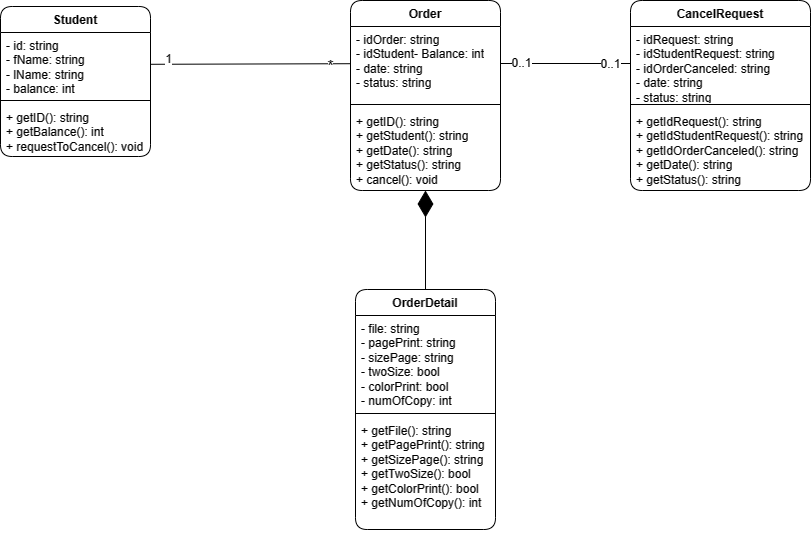

The diagram above was exported from draw.io. Its source (the exported page's mxGraphModel, read from the mxfile embedded in the PNG):
<mxGraphModel dx="1123" dy="656" grid="1" gridSize="10" guides="1" tooltips="1" connect="1" arrows="1" fold="1" page="1" pageScale="1" pageWidth="827" pageHeight="1169" math="0" shadow="0">
  <root>
    <mxCell id="0" />
    <mxCell id="1" parent="0" />
    <mxCell id="2" value="Student" style="swimlane;fontStyle=1;align=center;verticalAlign=top;childLayout=stackLayout;horizontal=1;startSize=26;horizontalStack=0;resizeParent=1;resizeParentMax=0;resizeLast=0;collapsible=1;marginBottom=0;whiteSpace=wrap;html=1;rounded=1;strokeColor=default;fontFamily=Helvetica;fontSize=12;fontColor=default;fillColor=default;" vertex="1" parent="1">
      <mxGeometry x="130" y="247" width="150" height="150" as="geometry" />
    </mxCell>
    <mxCell id="3" value="- id: string&lt;br&gt;- fName: string&lt;br&gt;- lName: string&lt;br&gt;- balance: int" style="text;strokeColor=none;fillColor=none;align=left;verticalAlign=top;spacingLeft=4;spacingRight=4;overflow=hidden;rotatable=0;points=[[0,0.5],[1,0.5]];portConstraint=eastwest;whiteSpace=wrap;html=1;fontSize=12;fontFamily=Helvetica;fontColor=default;" vertex="1" parent="2">
      <mxGeometry y="26" width="150" height="64" as="geometry" />
    </mxCell>
    <mxCell id="4" value="" style="line;strokeWidth=1;fillColor=none;align=left;verticalAlign=middle;spacingTop=-1;spacingLeft=3;spacingRight=3;rotatable=0;labelPosition=right;points=[];portConstraint=eastwest;strokeColor=inherit;rounded=1;fontFamily=Helvetica;fontSize=12;fontColor=default;html=1;" vertex="1" parent="2">
      <mxGeometry y="90" width="150" height="8" as="geometry" />
    </mxCell>
    <mxCell id="5" value="+ getID(): string&lt;br&gt;+ getBalance(): int&lt;br&gt;+ requestToCancel(): void" style="text;strokeColor=none;fillColor=none;align=left;verticalAlign=top;spacingLeft=4;spacingRight=4;overflow=hidden;rotatable=0;points=[[0,0.5],[1,0.5]];portConstraint=eastwest;whiteSpace=wrap;html=1;fontSize=12;fontFamily=Helvetica;fontColor=default;" vertex="1" parent="2">
      <mxGeometry y="98" width="150" height="52" as="geometry" />
    </mxCell>
    <mxCell id="6" value="Order" style="swimlane;fontStyle=1;align=center;verticalAlign=top;childLayout=stackLayout;horizontal=1;startSize=26;horizontalStack=0;resizeParent=1;resizeParentMax=0;resizeLast=0;collapsible=1;marginBottom=0;whiteSpace=wrap;html=1;rounded=1;strokeColor=default;fontFamily=Helvetica;fontSize=12;fontColor=default;fillColor=default;" vertex="1" parent="1">
      <mxGeometry x="480" y="241" width="150" height="190" as="geometry" />
    </mxCell>
    <mxCell id="7" value="- idOrder: string&lt;br&gt;- idStudent- Balance: int&lt;br&gt;- date: string&lt;br&gt;- status: string" style="text;strokeColor=none;fillColor=none;align=left;verticalAlign=top;spacingLeft=4;spacingRight=4;overflow=hidden;rotatable=0;points=[[0,0.5],[1,0.5]];portConstraint=eastwest;whiteSpace=wrap;html=1;fontSize=12;fontFamily=Helvetica;fontColor=default;" vertex="1" parent="6">
      <mxGeometry y="26" width="150" height="74" as="geometry" />
    </mxCell>
    <mxCell id="8" value="" style="line;strokeWidth=1;fillColor=none;align=left;verticalAlign=middle;spacingTop=-1;spacingLeft=3;spacingRight=3;rotatable=0;labelPosition=right;points=[];portConstraint=eastwest;strokeColor=inherit;rounded=1;fontFamily=Helvetica;fontSize=12;fontColor=default;html=1;" vertex="1" parent="6">
      <mxGeometry y="100" width="150" height="8" as="geometry" />
    </mxCell>
    <mxCell id="9" value="+ getID(): string&lt;br&gt;+ getStudent(): string&lt;br&gt;+ getDate(): string&lt;br&gt;+ getStatus(): string&lt;br&gt;+ cancel(): void" style="text;strokeColor=none;fillColor=none;align=left;verticalAlign=top;spacingLeft=4;spacingRight=4;overflow=hidden;rotatable=0;points=[[0,0.5],[1,0.5]];portConstraint=eastwest;whiteSpace=wrap;html=1;fontSize=12;fontFamily=Helvetica;fontColor=default;" vertex="1" parent="6">
      <mxGeometry y="108" width="150" height="82" as="geometry" />
    </mxCell>
    <mxCell id="10" value="OrderDetail" style="swimlane;fontStyle=1;align=center;verticalAlign=top;childLayout=stackLayout;horizontal=1;startSize=26;horizontalStack=0;resizeParent=1;resizeParentMax=0;resizeLast=0;collapsible=1;marginBottom=0;whiteSpace=wrap;html=1;rounded=1;strokeColor=default;fontFamily=Helvetica;fontSize=12;fontColor=default;fillColor=default;" vertex="1" parent="1">
      <mxGeometry x="485" y="530" width="140" height="240" as="geometry" />
    </mxCell>
    <mxCell id="11" value="- file: string&lt;br&gt;- pagePrint: string&lt;br&gt;- sizePage: string&lt;br&gt;- twoSize: bool&lt;br&gt;- colorPrint: bool&lt;br&gt;- numOfCopy: int" style="text;strokeColor=none;fillColor=none;align=left;verticalAlign=top;spacingLeft=4;spacingRight=4;overflow=hidden;rotatable=0;points=[[0,0.5],[1,0.5]];portConstraint=eastwest;whiteSpace=wrap;html=1;fontSize=12;fontFamily=Helvetica;fontColor=default;" vertex="1" parent="10">
      <mxGeometry y="26" width="140" height="94" as="geometry" />
    </mxCell>
    <mxCell id="12" value="" style="line;strokeWidth=1;fillColor=none;align=left;verticalAlign=middle;spacingTop=-1;spacingLeft=3;spacingRight=3;rotatable=0;labelPosition=right;points=[];portConstraint=eastwest;strokeColor=inherit;rounded=1;fontFamily=Helvetica;fontSize=12;fontColor=default;html=1;" vertex="1" parent="10">
      <mxGeometry y="120" width="140" height="8" as="geometry" />
    </mxCell>
    <mxCell id="13" value="+ getFile(): string&lt;br style=&quot;border-color: var(--border-color);&quot;&gt;+ getPagePrint(): string&lt;br style=&quot;border-color: var(--border-color);&quot;&gt;+ getSizePage(): string&lt;br style=&quot;border-color: var(--border-color);&quot;&gt;+ getTwoSize(): bool&lt;br style=&quot;border-color: var(--border-color);&quot;&gt;+ getColorPrint(): bool&lt;br style=&quot;border-color: var(--border-color);&quot;&gt;+ getNumOfCopy(): int" style="text;strokeColor=none;fillColor=none;align=left;verticalAlign=top;spacingLeft=4;spacingRight=4;overflow=hidden;rotatable=0;points=[[0,0.5],[1,0.5]];portConstraint=eastwest;whiteSpace=wrap;html=1;fontSize=12;fontFamily=Helvetica;fontColor=default;" vertex="1" parent="10">
      <mxGeometry y="128" width="140" height="112" as="geometry" />
    </mxCell>
    <mxCell id="14" value="CancelRequest" style="swimlane;fontStyle=1;align=center;verticalAlign=top;childLayout=stackLayout;horizontal=1;startSize=26;horizontalStack=0;resizeParent=1;resizeParentMax=0;resizeLast=0;collapsible=1;marginBottom=0;whiteSpace=wrap;html=1;rounded=1;strokeColor=default;fontFamily=Helvetica;fontSize=12;fontColor=default;fillColor=default;" vertex="1" parent="1">
      <mxGeometry x="760" y="241" width="180" height="190" as="geometry" />
    </mxCell>
    <mxCell id="15" value="- idRequest: string&lt;br&gt;- idStudentRequest: string&lt;br&gt;- idOrderCanceled: string&lt;br&gt;- date: string&lt;br&gt;- status: string" style="text;strokeColor=none;fillColor=none;align=left;verticalAlign=top;spacingLeft=4;spacingRight=4;overflow=hidden;rotatable=0;points=[[0,0.5],[1,0.5]];portConstraint=eastwest;whiteSpace=wrap;html=1;fontSize=12;fontFamily=Helvetica;fontColor=default;" vertex="1" parent="14">
      <mxGeometry y="26" width="180" height="74" as="geometry" />
    </mxCell>
    <mxCell id="16" value="" style="line;strokeWidth=1;fillColor=none;align=left;verticalAlign=middle;spacingTop=-1;spacingLeft=3;spacingRight=3;rotatable=0;labelPosition=right;points=[];portConstraint=eastwest;strokeColor=inherit;rounded=1;fontFamily=Helvetica;fontSize=12;fontColor=default;html=1;" vertex="1" parent="14">
      <mxGeometry y="100" width="180" height="8" as="geometry" />
    </mxCell>
    <mxCell id="17" value="+ getIdRequest(): string&lt;br style=&quot;border-color: var(--border-color);&quot;&gt;+ getIdStudentRequest(): string&lt;br style=&quot;border-color: var(--border-color);&quot;&gt;+ getIdOrderCanceled(): string&lt;br style=&quot;border-color: var(--border-color);&quot;&gt;+ getDate(): string&lt;br style=&quot;border-color: var(--border-color);&quot;&gt;+ getStatus(): string" style="text;strokeColor=none;fillColor=none;align=left;verticalAlign=top;spacingLeft=4;spacingRight=4;overflow=hidden;rotatable=0;points=[[0,0.5],[1,0.5]];portConstraint=eastwest;whiteSpace=wrap;html=1;fontSize=12;fontFamily=Helvetica;fontColor=default;" vertex="1" parent="14">
      <mxGeometry y="108" width="180" height="82" as="geometry" />
    </mxCell>
    <mxCell id="18" value="" style="endArrow=none;html=1;rounded=0;fontFamily=Helvetica;fontSize=12;fontColor=default;" edge="1" source="3" target="7" parent="1">
      <mxGeometry width="50" height="50" relative="1" as="geometry">
        <mxPoint x="300" y="350" as="sourcePoint" />
        <mxPoint x="350" y="300" as="targetPoint" />
      </mxGeometry>
    </mxCell>
    <mxCell id="19" value="&lt;font style=&quot;font-size: 15px;&quot;&gt;*&lt;/font&gt;" style="edgeLabel;html=1;align=center;verticalAlign=middle;resizable=0;points=[];fontSize=12;fontFamily=Helvetica;fontColor=default;" connectable="0" vertex="1" parent="18">
      <mxGeometry x="0.8577" y="2" relative="1" as="geometry">
        <mxPoint x="-6" y="3" as="offset" />
      </mxGeometry>
    </mxCell>
    <mxCell id="20" value="1" style="edgeLabel;html=1;align=center;verticalAlign=middle;resizable=0;points=[];fontSize=12;fontFamily=Helvetica;fontColor=default;" connectable="0" vertex="1" parent="18">
      <mxGeometry x="-0.8255" y="-1" relative="1" as="geometry">
        <mxPoint y="-6" as="offset" />
      </mxGeometry>
    </mxCell>
    <mxCell id="21" value="" style="endArrow=diamondThin;endFill=1;endSize=24;html=1;rounded=0;fontFamily=Helvetica;fontSize=12;fontColor=default;" edge="1" source="10" target="9" parent="1">
      <mxGeometry width="160" relative="1" as="geometry">
        <mxPoint x="550" y="540" as="sourcePoint" />
        <mxPoint x="710" y="540" as="targetPoint" />
      </mxGeometry>
    </mxCell>
    <mxCell id="22" value="" style="endArrow=none;html=1;rounded=0;fontFamily=Helvetica;fontSize=12;fontColor=default;" edge="1" source="7" target="15" parent="1">
      <mxGeometry width="50" height="50" relative="1" as="geometry">
        <mxPoint x="690" y="380" as="sourcePoint" />
        <mxPoint x="740" y="330" as="targetPoint" />
      </mxGeometry>
    </mxCell>
    <mxCell id="23" value="0..1" style="edgeLabel;html=1;align=center;verticalAlign=middle;resizable=0;points=[];fontSize=12;fontFamily=Helvetica;fontColor=default;" connectable="0" vertex="1" parent="22">
      <mxGeometry x="0.7661" relative="1" as="geometry">
        <mxPoint x="-5" as="offset" />
      </mxGeometry>
    </mxCell>
    <mxCell id="24" value="0..1" style="edgeLabel;html=1;align=center;verticalAlign=middle;resizable=0;points=[];fontSize=12;fontFamily=Helvetica;fontColor=default;" connectable="0" vertex="1" parent="1">
      <mxGeometry x="650" y="303" as="geometry" />
    </mxCell>
  </root>
</mxGraphModel>